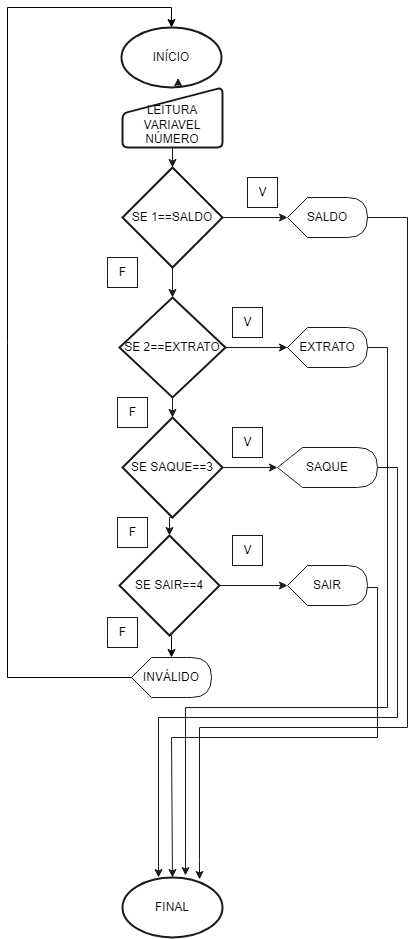

The diagram above was exported from draw.io. Its source (the exported page's mxGraphModel, read from the mxfile embedded in the PNG):
<mxGraphModel dx="1674" dy="814" grid="1" gridSize="10" guides="1" tooltips="1" connect="1" arrows="1" fold="1" page="1" pageScale="1" pageWidth="827" pageHeight="1169" math="0" shadow="0">
  <root>
    <mxCell id="0" />
    <mxCell id="1" parent="0" />
    <mxCell id="bgXAeYEV4uoKE5_v01jQ-13" value="&lt;font style=&quot;vertical-align: inherit;&quot;&gt;&lt;font style=&quot;vertical-align: inherit;&quot;&gt;INÍCIO&lt;/font&gt;&lt;/font&gt;" style="strokeWidth=2;html=1;shape=mxgraph.flowchart.start_1;whiteSpace=wrap;fillColor=none;strokeColor=#1A1A1A;" parent="1" vertex="1">
      <mxGeometry x="364" y="40" width="100" height="60" as="geometry" />
    </mxCell>
    <mxCell id="bgXAeYEV4uoKE5_v01jQ-14" value="FINAL" style="strokeWidth=2;html=1;shape=mxgraph.flowchart.start_1;whiteSpace=wrap;fillColor=none;strokeColor=#1A1A1A;" parent="1" vertex="1">
      <mxGeometry x="365" y="890" width="100" height="60" as="geometry" />
    </mxCell>
    <mxCell id="bgXAeYEV4uoKE5_v01jQ-20" value="&lt;div&gt;&lt;br&gt;&lt;/div&gt;&lt;font style=&quot;vertical-align: inherit;&quot;&gt;&lt;font style=&quot;vertical-align: inherit;&quot;&gt;LEITURA VARIAVEL NÚMERO&lt;/font&gt;&lt;/font&gt;" style="html=1;strokeWidth=2;shape=manualInput;whiteSpace=wrap;rounded=1;size=26;arcSize=11;strokeColor=#1A1A1A;fillColor=none;" parent="1" vertex="1">
      <mxGeometry x="365" y="100" width="100" height="60" as="geometry" />
    </mxCell>
    <mxCell id="4T75Gq6G2MeLwPlp1VAB-3" value="" style="edgeStyle=orthogonalEdgeStyle;rounded=0;orthogonalLoop=1;jettySize=auto;html=1;fillColor=none;strokeColor=#1A1A1A;" edge="1" parent="1" source="bgXAeYEV4uoKE5_v01jQ-21" target="bgXAeYEV4uoKE5_v01jQ-27">
      <mxGeometry relative="1" as="geometry" />
    </mxCell>
    <mxCell id="bgXAeYEV4uoKE5_v01jQ-21" value="&lt;font style=&quot;vertical-align: inherit;&quot;&gt;&lt;font style=&quot;vertical-align: inherit;&quot;&gt;&lt;font style=&quot;vertical-align: inherit;&quot;&gt;&lt;font style=&quot;vertical-align: inherit;&quot;&gt;&lt;font style=&quot;vertical-align: inherit;&quot;&gt;&lt;font style=&quot;vertical-align: inherit;&quot;&gt;SE 1==SALDO&lt;/font&gt;&lt;/font&gt;&lt;/font&gt;&lt;/font&gt;&lt;/font&gt;&lt;/font&gt;" style="strokeWidth=2;html=1;shape=mxgraph.flowchart.decision;whiteSpace=wrap;fillColor=none;strokeColor=#1A1A1A;" parent="1" vertex="1">
      <mxGeometry x="365" y="180" width="100" height="100" as="geometry" />
    </mxCell>
    <mxCell id="bgXAeYEV4uoKE5_v01jQ-26" value="&lt;font style=&quot;vertical-align: inherit;&quot;&gt;&lt;font style=&quot;vertical-align: inherit;&quot;&gt;SALDO&lt;/font&gt;&lt;/font&gt;" style="shape=display;whiteSpace=wrap;html=1;fillColor=none;strokeColor=#1A1A1A;" parent="1" vertex="1">
      <mxGeometry x="530" y="210" width="80" height="40" as="geometry" />
    </mxCell>
    <mxCell id="bgXAeYEV4uoKE5_v01jQ-27" value="&lt;font style=&quot;vertical-align: inherit;&quot;&gt;&lt;font style=&quot;vertical-align: inherit;&quot;&gt;SE 2==EXTRATO&lt;/font&gt;&lt;/font&gt;" style="strokeWidth=2;html=1;shape=mxgraph.flowchart.decision;whiteSpace=wrap;fillColor=none;strokeColor=#1A1A1A;" parent="1" vertex="1">
      <mxGeometry x="362" y="310" width="106" height="100" as="geometry" />
    </mxCell>
    <mxCell id="bgXAeYEV4uoKE5_v01jQ-29" value="&lt;font style=&quot;vertical-align: inherit;&quot;&gt;&lt;font style=&quot;vertical-align: inherit;&quot;&gt;EXTRATO&lt;/font&gt;&lt;/font&gt;" style="shape=display;whiteSpace=wrap;html=1;fillColor=none;strokeColor=#1A1A1A;" parent="1" vertex="1">
      <mxGeometry x="530" y="340" width="80" height="40" as="geometry" />
    </mxCell>
    <mxCell id="bgXAeYEV4uoKE5_v01jQ-31" value="&lt;font style=&quot;vertical-align: inherit;&quot;&gt;&lt;font style=&quot;vertical-align: inherit;&quot;&gt;SE SAQUE==3&lt;/font&gt;&lt;/font&gt;" style="strokeWidth=2;html=1;shape=mxgraph.flowchart.decision;whiteSpace=wrap;fillColor=none;strokeColor=#1A1A1A;" parent="1" vertex="1">
      <mxGeometry x="365" y="430" width="100" height="100" as="geometry" />
    </mxCell>
    <mxCell id="bgXAeYEV4uoKE5_v01jQ-32" value="&lt;font style=&quot;vertical-align: inherit;&quot;&gt;&lt;font style=&quot;vertical-align: inherit;&quot;&gt;&lt;font style=&quot;vertical-align: inherit;&quot;&gt;&lt;font style=&quot;vertical-align: inherit;&quot;&gt;SE SAIR==4&lt;/font&gt;&lt;/font&gt;&lt;/font&gt;&lt;/font&gt;" style="strokeWidth=2;html=1;shape=mxgraph.flowchart.decision;whiteSpace=wrap;fillColor=none;strokeColor=#1A1A1A;" parent="1" vertex="1">
      <mxGeometry x="362" y="548" width="100" height="100" as="geometry" />
    </mxCell>
    <mxCell id="bgXAeYEV4uoKE5_v01jQ-33" style="edgeStyle=orthogonalEdgeStyle;rounded=0;orthogonalLoop=1;jettySize=auto;html=1;exitX=0.5;exitY=1;exitDx=0;exitDy=0;exitPerimeter=0;entryX=0.5;entryY=0;entryDx=0;entryDy=0;entryPerimeter=0;fillColor=none;strokeColor=#1A1A1A;" parent="1" source="bgXAeYEV4uoKE5_v01jQ-31" target="bgXAeYEV4uoKE5_v01jQ-32" edge="1">
      <mxGeometry relative="1" as="geometry" />
    </mxCell>
    <mxCell id="bgXAeYEV4uoKE5_v01jQ-35" value="&lt;font style=&quot;vertical-align: inherit;&quot;&gt;&lt;font style=&quot;vertical-align: inherit;&quot;&gt;SAQUE&lt;/font&gt;&lt;/font&gt;" style="shape=display;whiteSpace=wrap;html=1;fillColor=none;strokeColor=#1A1A1A;" parent="1" vertex="1">
      <mxGeometry x="520" y="460" width="100" height="40" as="geometry" />
    </mxCell>
    <mxCell id="bgXAeYEV4uoKE5_v01jQ-37" style="edgeStyle=orthogonalEdgeStyle;rounded=0;orthogonalLoop=1;jettySize=auto;html=1;entryX=0;entryY=0.5;entryDx=0;entryDy=0;entryPerimeter=0;fillColor=none;strokeColor=#1A1A1A;" parent="1" source="bgXAeYEV4uoKE5_v01jQ-31" target="bgXAeYEV4uoKE5_v01jQ-35" edge="1">
      <mxGeometry relative="1" as="geometry" />
    </mxCell>
    <mxCell id="bgXAeYEV4uoKE5_v01jQ-38" value="&lt;font style=&quot;vertical-align: inherit;&quot;&gt;&lt;font style=&quot;vertical-align: inherit;&quot;&gt;SAIR&lt;/font&gt;&lt;/font&gt;" style="shape=display;whiteSpace=wrap;html=1;fillColor=none;strokeColor=#1A1A1A;" parent="1" vertex="1">
      <mxGeometry x="530" y="578" width="80" height="40" as="geometry" />
    </mxCell>
    <mxCell id="bgXAeYEV4uoKE5_v01jQ-39" style="edgeStyle=orthogonalEdgeStyle;rounded=0;orthogonalLoop=1;jettySize=auto;html=1;entryX=0;entryY=0.5;entryDx=0;entryDy=0;entryPerimeter=0;fillColor=none;strokeColor=#1A1A1A;" parent="1" source="bgXAeYEV4uoKE5_v01jQ-32" target="bgXAeYEV4uoKE5_v01jQ-38" edge="1">
      <mxGeometry relative="1" as="geometry" />
    </mxCell>
    <mxCell id="bgXAeYEV4uoKE5_v01jQ-40" value="F" style="text;html=1;align=center;verticalAlign=middle;resizable=0;points=[];autosize=1;strokeColor=#1A1A1A;fillColor=none;" parent="1" vertex="1">
      <mxGeometry x="350" y="270" width="30" height="30" as="geometry" />
    </mxCell>
    <mxCell id="bgXAeYEV4uoKE5_v01jQ-41" value="V" style="text;html=1;align=center;verticalAlign=middle;resizable=0;points=[];autosize=1;strokeColor=#1A1A1A;fillColor=none;" parent="1" vertex="1">
      <mxGeometry x="490" y="190" width="30" height="30" as="geometry" />
    </mxCell>
    <mxCell id="bgXAeYEV4uoKE5_v01jQ-42" value="F" style="text;html=1;align=center;verticalAlign=middle;resizable=0;points=[];autosize=1;strokeColor=#1A1A1A;fillColor=none;" parent="1" vertex="1">
      <mxGeometry x="360" y="410" width="30" height="30" as="geometry" />
    </mxCell>
    <mxCell id="bgXAeYEV4uoKE5_v01jQ-43" value="V" style="text;html=1;align=center;verticalAlign=middle;resizable=0;points=[];autosize=1;strokeColor=#1A1A1A;fillColor=none;" parent="1" vertex="1">
      <mxGeometry x="475" y="320" width="30" height="30" as="geometry" />
    </mxCell>
    <mxCell id="bgXAeYEV4uoKE5_v01jQ-45" value="F" style="text;html=1;align=center;verticalAlign=middle;resizable=0;points=[];autosize=1;strokeColor=#1A1A1A;fillColor=none;" parent="1" vertex="1">
      <mxGeometry x="360" y="530" width="30" height="30" as="geometry" />
    </mxCell>
    <mxCell id="bgXAeYEV4uoKE5_v01jQ-46" value="V" style="text;html=1;align=center;verticalAlign=middle;resizable=0;points=[];autosize=1;strokeColor=#1A1A1A;fillColor=none;" parent="1" vertex="1">
      <mxGeometry x="475" y="440" width="30" height="30" as="geometry" />
    </mxCell>
    <mxCell id="bgXAeYEV4uoKE5_v01jQ-47" value="V" style="text;html=1;align=center;verticalAlign=middle;resizable=0;points=[];autosize=1;strokeColor=#1A1A1A;fillColor=none;" parent="1" vertex="1">
      <mxGeometry x="475" y="548" width="30" height="30" as="geometry" />
    </mxCell>
    <mxCell id="bgXAeYEV4uoKE5_v01jQ-51" style="edgeStyle=orthogonalEdgeStyle;rounded=0;orthogonalLoop=1;jettySize=auto;html=1;entryX=0.5;entryY=0;entryDx=0;entryDy=0;entryPerimeter=0;fillColor=none;strokeColor=#1A1A1A;" parent="1" source="bgXAeYEV4uoKE5_v01jQ-38" target="bgXAeYEV4uoKE5_v01jQ-14" edge="1">
      <mxGeometry relative="1" as="geometry">
        <Array as="points">
          <mxPoint x="620" y="600" />
          <mxPoint x="620" y="750" />
          <mxPoint x="414" y="750" />
        </Array>
      </mxGeometry>
    </mxCell>
    <mxCell id="bgXAeYEV4uoKE5_v01jQ-52" style="edgeStyle=orthogonalEdgeStyle;rounded=0;orthogonalLoop=1;jettySize=auto;html=1;exitX=1;exitY=0.5;exitDx=0;exitDy=0;exitPerimeter=0;entryX=0.36;entryY=0;entryDx=0;entryDy=0;entryPerimeter=0;fillColor=none;strokeColor=#1A1A1A;" parent="1" source="bgXAeYEV4uoKE5_v01jQ-35" target="bgXAeYEV4uoKE5_v01jQ-14" edge="1">
      <mxGeometry relative="1" as="geometry">
        <Array as="points">
          <mxPoint x="640" y="480" />
          <mxPoint x="640" y="730" />
          <mxPoint x="401" y="730" />
          <mxPoint x="401" y="870" />
        </Array>
      </mxGeometry>
    </mxCell>
    <mxCell id="bgXAeYEV4uoKE5_v01jQ-54" style="edgeStyle=orthogonalEdgeStyle;rounded=0;orthogonalLoop=1;jettySize=auto;html=1;exitX=1;exitY=0.5;exitDx=0;exitDy=0;exitPerimeter=0;entryX=0.63;entryY=-0.033;entryDx=0;entryDy=0;entryPerimeter=0;fillColor=none;strokeColor=#1A1A1A;" parent="1" source="bgXAeYEV4uoKE5_v01jQ-29" target="bgXAeYEV4uoKE5_v01jQ-14" edge="1">
      <mxGeometry relative="1" as="geometry">
        <Array as="points">
          <mxPoint x="630" y="360" />
          <mxPoint x="630" y="720" />
          <mxPoint x="428" y="720" />
          <mxPoint x="428" y="868" />
        </Array>
      </mxGeometry>
    </mxCell>
    <mxCell id="bgXAeYEV4uoKE5_v01jQ-56" style="edgeStyle=orthogonalEdgeStyle;rounded=0;orthogonalLoop=1;jettySize=auto;html=1;entryX=0.77;entryY=0.033;entryDx=0;entryDy=0;entryPerimeter=0;fillColor=none;strokeColor=#1A1A1A;" parent="1" source="bgXAeYEV4uoKE5_v01jQ-26" target="bgXAeYEV4uoKE5_v01jQ-14" edge="1">
      <mxGeometry relative="1" as="geometry">
        <Array as="points">
          <mxPoint x="650" y="230" />
          <mxPoint x="650" y="740" />
          <mxPoint x="442" y="740" />
          <mxPoint x="442" y="872" />
        </Array>
      </mxGeometry>
    </mxCell>
    <mxCell id="bgXAeYEV4uoKE5_v01jQ-57" style="edgeStyle=orthogonalEdgeStyle;rounded=0;orthogonalLoop=1;jettySize=auto;html=1;exitX=0.5;exitY=1;exitDx=0;exitDy=0;exitPerimeter=0;entryX=0.51;entryY=0.217;entryDx=0;entryDy=0;entryPerimeter=0;fillColor=none;strokeColor=#1A1A1A;" parent="1" edge="1">
      <mxGeometry relative="1" as="geometry">
        <mxPoint x="418" y="100" as="sourcePoint" />
        <mxPoint x="420.5999999999999" y="90.38" as="targetPoint" />
      </mxGeometry>
    </mxCell>
    <mxCell id="4T75Gq6G2MeLwPlp1VAB-1" style="edgeStyle=orthogonalEdgeStyle;rounded=0;orthogonalLoop=1;jettySize=auto;html=1;exitX=0.5;exitY=1;exitDx=0;exitDy=0;entryX=0.5;entryY=0;entryDx=0;entryDy=0;entryPerimeter=0;fillColor=none;strokeColor=#1A1A1A;" edge="1" parent="1" source="bgXAeYEV4uoKE5_v01jQ-20" target="bgXAeYEV4uoKE5_v01jQ-21">
      <mxGeometry relative="1" as="geometry" />
    </mxCell>
    <mxCell id="4T75Gq6G2MeLwPlp1VAB-5" style="edgeStyle=orthogonalEdgeStyle;rounded=0;orthogonalLoop=1;jettySize=auto;html=1;entryX=0.5;entryY=0;entryDx=0;entryDy=0;entryPerimeter=0;fillColor=none;strokeColor=#1A1A1A;" edge="1" parent="1" source="bgXAeYEV4uoKE5_v01jQ-27" target="bgXAeYEV4uoKE5_v01jQ-31">
      <mxGeometry relative="1" as="geometry" />
    </mxCell>
    <mxCell id="4T75Gq6G2MeLwPlp1VAB-6" style="edgeStyle=orthogonalEdgeStyle;rounded=0;orthogonalLoop=1;jettySize=auto;html=1;entryX=0;entryY=0.5;entryDx=0;entryDy=0;entryPerimeter=0;fillColor=none;strokeColor=#1A1A1A;" edge="1" parent="1" source="bgXAeYEV4uoKE5_v01jQ-21" target="bgXAeYEV4uoKE5_v01jQ-26">
      <mxGeometry relative="1" as="geometry" />
    </mxCell>
    <mxCell id="4T75Gq6G2MeLwPlp1VAB-7" style="edgeStyle=orthogonalEdgeStyle;rounded=0;orthogonalLoop=1;jettySize=auto;html=1;entryX=0;entryY=0.5;entryDx=0;entryDy=0;entryPerimeter=0;fillColor=none;strokeColor=#1A1A1A;" edge="1" parent="1" source="bgXAeYEV4uoKE5_v01jQ-27" target="bgXAeYEV4uoKE5_v01jQ-29">
      <mxGeometry relative="1" as="geometry" />
    </mxCell>
    <mxCell id="4T75Gq6G2MeLwPlp1VAB-51" value="INVÁLIDO" style="shape=display;whiteSpace=wrap;html=1;fillColor=none;strokeColor=#1A1A1A;" vertex="1" parent="1">
      <mxGeometry x="374" y="670" width="80" height="40" as="geometry" />
    </mxCell>
    <mxCell id="4T75Gq6G2MeLwPlp1VAB-54" style="edgeStyle=orthogonalEdgeStyle;rounded=0;orthogonalLoop=1;jettySize=auto;html=1;exitX=0;exitY=0.5;exitDx=0;exitDy=0;exitPerimeter=0;entryX=0.5;entryY=0;entryDx=0;entryDy=0;entryPerimeter=0;" edge="1" parent="1" source="4T75Gq6G2MeLwPlp1VAB-51" target="bgXAeYEV4uoKE5_v01jQ-13">
      <mxGeometry relative="1" as="geometry">
        <Array as="points">
          <mxPoint x="250" y="690" />
          <mxPoint x="250" y="20" />
          <mxPoint x="414" y="20" />
        </Array>
      </mxGeometry>
    </mxCell>
    <mxCell id="4T75Gq6G2MeLwPlp1VAB-55" style="edgeStyle=orthogonalEdgeStyle;rounded=0;orthogonalLoop=1;jettySize=auto;html=1;exitX=0.5;exitY=1;exitDx=0;exitDy=0;exitPerimeter=0;entryX=0;entryY=0;entryDx=40;entryDy=0;entryPerimeter=0;" edge="1" parent="1" source="bgXAeYEV4uoKE5_v01jQ-32" target="4T75Gq6G2MeLwPlp1VAB-51">
      <mxGeometry relative="1" as="geometry" />
    </mxCell>
    <mxCell id="4T75Gq6G2MeLwPlp1VAB-56" value="F" style="text;html=1;align=center;verticalAlign=middle;resizable=0;points=[];autosize=1;strokeColor=#1A1A1A;fillColor=none;" vertex="1" parent="1">
      <mxGeometry x="350" y="630" width="30" height="30" as="geometry" />
    </mxCell>
  </root>
</mxGraphModel>